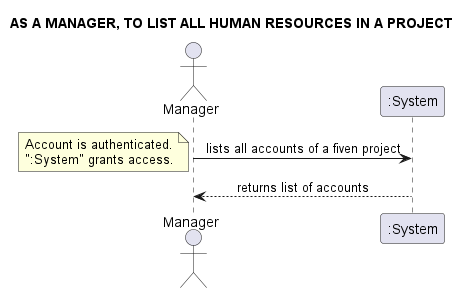

The diagram above was rendered by PlantUML. Its source (embedded in the PNG):
@startuml
skinparam sequenceMessageAlign center
title AS A MANAGER, TO LIST ALL HUMAN RESOURCES IN A PROJECT
actor "Manager"
"Manager" -> ":System": lists all accounts of a fiven project
note left
Account is authenticated.
":System" grants access.
end note
"Manager" <-- ":System": returns list of accounts
@enduml